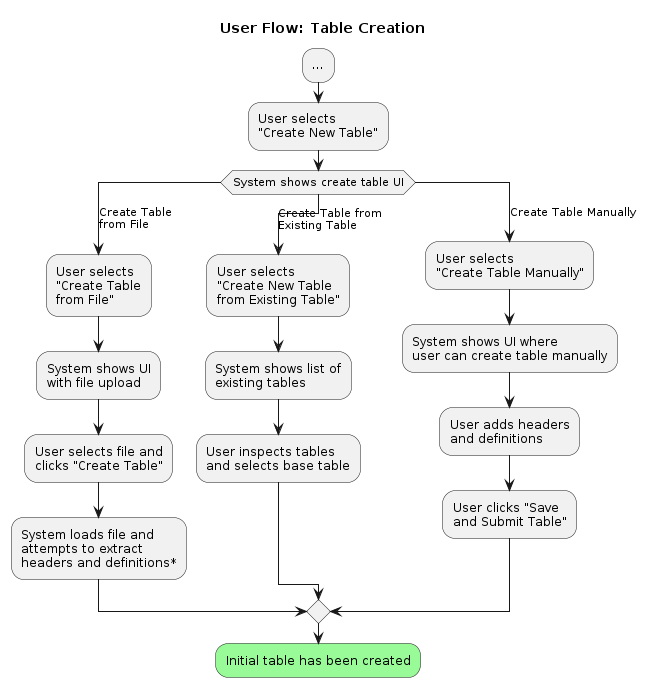

The diagram above was rendered by PlantUML. Its source (embedded in the PNG):
@startuml user-flow-table-creation

title User Flow: Table Creation

:...;
'start of block copied form user-flow.puml
:User selects\n"Create New Table";
  switch (System shows create table UI)
    case (Create Table\nfrom File)
      :User selects
      "Create Table
      from File";
      :System shows UI
      with file upload;
      :User selects file and
      clicks "Create Table";
      :System loads file and
      attempts to extract 
      headers and definitions*;
    case (Create Table from\nExisting Table)
      :User selects
      "Create New Table
      from Existing Table";
      :System shows list of
      existing tables;
      :User inspects tables
      and selects base table;
    case (Create Table Manually)
      :User selects
      "Create Table Manually";
      :System shows UI where
      user can create table manually;
      :User adds headers
      and definitions;
      :User clicks "Save
      and Submit Table";
    endswitch
    #palegreen:Initial table has been created;
'end of block copied from user-flow.puml

@enduml